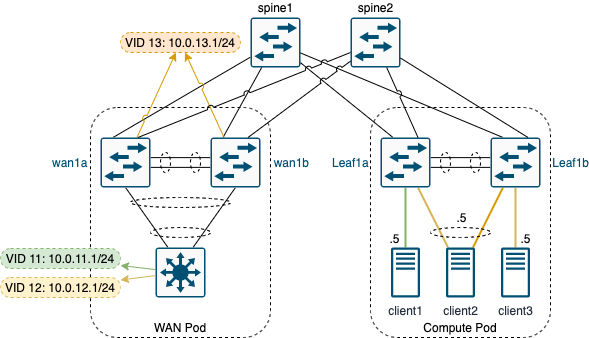

The diagram above was exported from draw.io. Its source (the exported page's mxGraphModel, read from the mxfile embedded in the PNG):
<mxGraphModel dx="205" dy="487" grid="1" gridSize="10" guides="1" tooltips="1" connect="1" arrows="1" fold="1" page="1" pageScale="1" pageWidth="850" pageHeight="1100" math="0" shadow="0">
  <root>
    <mxCell id="0" />
    <mxCell id="1" parent="0" />
    <mxCell id="31" value="&lt;div&gt;&lt;span&gt;Compute Pod&lt;/span&gt;&lt;/div&gt;" style="rounded=1;whiteSpace=wrap;html=1;dashed=1;fillColor=none;align=center;verticalAlign=bottom;" parent="1" vertex="1">
      <mxGeometry x="380" y="290" width="180" height="230" as="geometry" />
    </mxCell>
    <mxCell id="14" value="&lt;div&gt;&lt;span&gt;WAN Pod&lt;/span&gt;&lt;/div&gt;" style="rounded=1;whiteSpace=wrap;html=1;dashed=1;fillColor=none;align=center;verticalAlign=bottom;strokeWidth=1;perimeterSpacing=1;" parent="1" vertex="1">
      <mxGeometry x="100" y="290" width="180" height="230" as="geometry" />
    </mxCell>
    <mxCell id="39" style="edgeStyle=none;jumpStyle=arc;jumpSize=6;html=1;entryX=0.5;entryY=1;entryDx=0;entryDy=0;entryPerimeter=0;endArrow=none;endFill=0;fillColor=#d5e8d4;strokeColor=#82b366;strokeWidth=2;" parent="1" source="36" target="27" edge="1">
      <mxGeometry relative="1" as="geometry" />
    </mxCell>
    <mxCell id="40" style="edgeStyle=none;jumpStyle=arc;jumpSize=6;html=1;entryX=0.5;entryY=1;entryDx=0;entryDy=0;entryPerimeter=0;endArrow=none;endFill=0;fillColor=#fff2cc;strokeColor=#d6b656;strokeWidth=2;" parent="1" source="37" target="28" edge="1">
      <mxGeometry relative="1" as="geometry" />
    </mxCell>
    <mxCell id="41" style="edgeStyle=none;jumpStyle=arc;jumpSize=6;html=1;entryX=0.75;entryY=1;entryDx=0;entryDy=0;entryPerimeter=0;endArrow=none;endFill=0;fillColor=#fff2cc;strokeColor=#d6b656;strokeWidth=2;" parent="1" source="38" target="27" edge="1">
      <mxGeometry relative="1" as="geometry" />
    </mxCell>
    <mxCell id="42" style="edgeStyle=none;jumpStyle=arc;jumpSize=6;html=1;entryX=0.25;entryY=1;entryDx=0;entryDy=0;entryPerimeter=0;endArrow=none;endFill=0;fillColor=#ffe6cc;strokeColor=#d79b00;strokeWidth=2;" parent="1" source="38" target="28" edge="1">
      <mxGeometry relative="1" as="geometry" />
    </mxCell>
    <mxCell id="9" style="html=1;endArrow=none;endFill=0;entryX=0.25;entryY=0;entryDx=0;entryDy=0;entryPerimeter=0;" parent="1" source="4" target="7" edge="1">
      <mxGeometry relative="1" as="geometry" />
    </mxCell>
    <mxCell id="4" value="spine1" style="points=[[0.015,0.015,0],[0.985,0.015,0],[0.985,0.985,0],[0.015,0.985,0],[0.25,0,0],[0.5,0,0],[0.75,0,0],[1,0.25,0],[1,0.5,0],[1,0.75,0],[0.75,1,0],[0.5,1,0],[0.25,1,0],[0,0.75,0],[0,0.5,0],[0,0.25,0]];verticalLabelPosition=top;html=1;verticalAlign=bottom;aspect=fixed;align=center;pointerEvents=1;shape=mxgraph.cisco19.rect;prIcon=l2_switch;fillColor=#FAFAFA;strokeColor=#005073;labelPosition=center;" parent="1" vertex="1">
      <mxGeometry x="260" y="200" width="50" height="50" as="geometry" />
    </mxCell>
    <mxCell id="5" value="spine2" style="points=[[0.015,0.015,0],[0.985,0.015,0],[0.985,0.985,0],[0.015,0.985,0],[0.25,0,0],[0.5,0,0],[0.75,0,0],[1,0.25,0],[1,0.5,0],[1,0.75,0],[0.75,1,0],[0.5,1,0],[0.25,1,0],[0,0.75,0],[0,0.5,0],[0,0.25,0]];verticalLabelPosition=top;html=1;verticalAlign=bottom;aspect=fixed;align=center;pointerEvents=1;shape=mxgraph.cisco19.rect;prIcon=l2_switch;fillColor=#FAFAFA;strokeColor=#005073;labelPosition=center;" parent="1" vertex="1">
      <mxGeometry x="360" y="200" width="50" height="50" as="geometry" />
    </mxCell>
    <mxCell id="22" style="edgeStyle=none;jumpStyle=arc;jumpSize=6;html=1;entryX=0.5;entryY=1;entryDx=0;entryDy=0;entryPerimeter=0;endArrow=none;endFill=0;exitX=0.25;exitY=0;exitDx=0;exitDy=0;exitPerimeter=0;" parent="1" source="6" target="7" edge="1">
      <mxGeometry relative="1" as="geometry" />
    </mxCell>
    <mxCell id="23" style="edgeStyle=none;jumpStyle=arc;jumpSize=6;html=1;entryX=0.5;entryY=1;entryDx=0;entryDy=0;entryPerimeter=0;endArrow=none;endFill=0;exitX=0.75;exitY=0;exitDx=0;exitDy=0;exitPerimeter=0;" parent="1" source="6" target="8" edge="1">
      <mxGeometry relative="1" as="geometry" />
    </mxCell>
    <mxCell id="6" value="" style="points=[[0.015,0.015,0],[0.985,0.015,0],[0.985,0.985,0],[0.015,0.985,0],[0.25,0,0],[0.5,0,0],[0.75,0,0],[1,0.25,0],[1,0.5,0],[1,0.75,0],[0.75,1,0],[0.5,1,0],[0.25,1,0],[0,0.75,0],[0,0.5,0],[0,0.25,0]];verticalLabelPosition=bottom;html=1;verticalAlign=top;aspect=fixed;align=center;pointerEvents=1;shape=mxgraph.cisco19.rect;prIcon=l3_switch;fillColor=#FAFAFA;strokeColor=#005073;" parent="1" vertex="1">
      <mxGeometry x="165" y="430" width="50" height="50" as="geometry" />
    </mxCell>
    <mxCell id="17" style="edgeStyle=none;jumpStyle=arc;jumpSize=6;html=1;endArrow=none;endFill=0;shape=link;width=-9.767441860465116;" parent="1" source="7" target="8" edge="1">
      <mxGeometry relative="1" as="geometry" />
    </mxCell>
    <mxCell id="59" style="edgeStyle=none;rounded=1;jumpStyle=arc;jumpSize=6;html=1;fontColor=#000000;startArrow=none;startFill=0;endArrow=classic;endFill=1;fillColor=#ffe6cc;strokeColor=#d79b00;" parent="1" source="7" target="47" edge="1">
      <mxGeometry relative="1" as="geometry" />
    </mxCell>
    <mxCell id="7" value="wan1a" style="points=[[0.015,0.015,0],[0.985,0.015,0],[0.985,0.985,0],[0.015,0.985,0],[0.25,0,0],[0.5,0,0],[0.75,0,0],[1,0.25,0],[1,0.5,0],[1,0.75,0],[0.75,1,0],[0.5,1,0],[0.25,1,0],[0,0.75,0],[0,0.5,0],[0,0.25,0]];verticalLabelPosition=middle;html=1;verticalAlign=middle;aspect=fixed;align=left;pointerEvents=1;shape=mxgraph.cisco19.rect;prIcon=l2_switch;fillColor=#FAFAFA;strokeColor=#005073;labelPosition=left;fontColor=#005073;" parent="1" vertex="1">
      <mxGeometry x="110" y="320" width="50" height="50" as="geometry" />
    </mxCell>
    <mxCell id="11" style="html=1;endArrow=none;endFill=0;exitX=0.25;exitY=0;exitDx=0;exitDy=0;exitPerimeter=0;" parent="1" source="8" target="4" edge="1">
      <mxGeometry relative="1" as="geometry" />
    </mxCell>
    <mxCell id="60" style="edgeStyle=none;rounded=1;jumpStyle=arc;jumpSize=6;html=1;fontColor=#000000;startArrow=none;startFill=0;endArrow=classic;endFill=1;fillColor=#ffe6cc;strokeColor=#d79b00;" parent="1" source="8" target="47" edge="1">
      <mxGeometry relative="1" as="geometry" />
    </mxCell>
    <mxCell id="8" value="wan1b" style="points=[[0.015,0.015,0],[0.985,0.015,0],[0.985,0.985,0],[0.015,0.985,0],[0.25,0,0],[0.5,0,0],[0.75,0,0],[1,0.25,0],[1,0.5,0],[1,0.75,0],[0.75,1,0],[0.5,1,0],[0.25,1,0],[0,0.75,0],[0,0.5,0],[0,0.25,0]];verticalLabelPosition=middle;html=1;verticalAlign=middle;aspect=fixed;align=right;pointerEvents=1;shape=mxgraph.cisco19.rect;prIcon=l2_switch;fillColor=#FAFAFA;strokeColor=#005073;labelPosition=right;fontColor=#005073;" parent="1" vertex="1">
      <mxGeometry x="220" y="320" width="50" height="50" as="geometry" />
    </mxCell>
    <mxCell id="20" value="" style="ellipse;whiteSpace=wrap;html=1;dashed=1;fillColor=none;gradientColor=none;" parent="1" vertex="1">
      <mxGeometry x="170" y="335" width="10" height="20" as="geometry" />
    </mxCell>
    <mxCell id="21" value="" style="ellipse;whiteSpace=wrap;html=1;dashed=1;fillColor=none;gradientColor=none;" parent="1" vertex="1">
      <mxGeometry x="200" y="335" width="10" height="20" as="geometry" />
    </mxCell>
    <mxCell id="24" value="" style="ellipse;whiteSpace=wrap;html=1;dashed=1;fillColor=none;gradientColor=none;" parent="1" vertex="1">
      <mxGeometry x="140" y="380" width="100" height="10" as="geometry" />
    </mxCell>
    <mxCell id="25" value="" style="ellipse;whiteSpace=wrap;html=1;dashed=1;fillColor=none;gradientColor=none;" parent="1" vertex="1">
      <mxGeometry x="160" y="410" width="60" height="10" as="geometry" />
    </mxCell>
    <mxCell id="26" style="edgeStyle=none;jumpStyle=arc;jumpSize=6;html=1;endArrow=none;endFill=0;shape=link;width=-9.767441860465116;" parent="1" source="27" target="28" edge="1">
      <mxGeometry relative="1" as="geometry" />
    </mxCell>
    <mxCell id="32" style="edgeStyle=none;jumpStyle=arc;jumpSize=6;html=1;endArrow=none;endFill=0;exitX=0.25;exitY=0;exitDx=0;exitDy=0;exitPerimeter=0;" parent="1" source="27" target="4" edge="1">
      <mxGeometry relative="1" as="geometry">
        <mxPoint x="360" y="300" as="targetPoint" />
      </mxGeometry>
    </mxCell>
    <mxCell id="27" value="&lt;font color=&quot;#005073&quot;&gt;Leaf1a&lt;/font&gt;" style="points=[[0.015,0.015,0],[0.985,0.015,0],[0.985,0.985,0],[0.015,0.985,0],[0.25,0,0],[0.5,0,0],[0.75,0,0],[1,0.25,0],[1,0.5,0],[1,0.75,0],[0.75,1,0],[0.5,1,0],[0.25,1,0],[0,0.75,0],[0,0.5,0],[0,0.25,0]];verticalLabelPosition=middle;html=1;verticalAlign=middle;aspect=fixed;align=left;pointerEvents=1;shape=mxgraph.cisco19.rect;prIcon=l2_switch;fillColor=#FAFAFA;strokeColor=#005073;labelPosition=left;" parent="1" vertex="1">
      <mxGeometry x="390" y="320" width="50" height="50" as="geometry" />
    </mxCell>
    <mxCell id="34" style="edgeStyle=none;jumpStyle=arc;jumpSize=6;html=1;endArrow=none;endFill=0;exitX=0.25;exitY=0;exitDx=0;exitDy=0;exitPerimeter=0;" parent="1" source="28" target="4" edge="1">
      <mxGeometry relative="1" as="geometry">
        <mxPoint x="379.9999999999998" y="220" as="targetPoint" />
      </mxGeometry>
    </mxCell>
    <mxCell id="28" value="&lt;font color=&quot;#005073&quot;&gt;Leaf1b&lt;/font&gt;" style="points=[[0.015,0.015,0],[0.985,0.015,0],[0.985,0.985,0],[0.015,0.985,0],[0.25,0,0],[0.5,0,0],[0.75,0,0],[1,0.25,0],[1,0.5,0],[1,0.75,0],[0.75,1,0],[0.5,1,0],[0.25,1,0],[0,0.75,0],[0,0.5,0],[0,0.25,0]];verticalLabelPosition=middle;html=1;verticalAlign=middle;aspect=fixed;align=right;pointerEvents=1;shape=mxgraph.cisco19.rect;prIcon=l2_switch;fillColor=#FAFAFA;strokeColor=#005073;labelPosition=right;" parent="1" vertex="1">
      <mxGeometry x="500" y="320" width="50" height="50" as="geometry" />
    </mxCell>
    <mxCell id="29" value="" style="ellipse;whiteSpace=wrap;html=1;dashed=1;fillColor=none;gradientColor=none;" parent="1" vertex="1">
      <mxGeometry x="450" y="335" width="10" height="20" as="geometry" />
    </mxCell>
    <mxCell id="30" value="" style="ellipse;whiteSpace=wrap;html=1;dashed=1;fillColor=none;gradientColor=none;" parent="1" vertex="1">
      <mxGeometry x="480" y="335" width="10" height="20" as="geometry" />
    </mxCell>
    <mxCell id="10" style="html=1;endArrow=none;endFill=0;jumpStyle=arc;jumpSize=6;exitX=0.75;exitY=0;exitDx=0;exitDy=0;exitPerimeter=0;" parent="1" source="7" target="5" edge="1">
      <mxGeometry relative="1" as="geometry">
        <mxPoint x="430" y="220" as="targetPoint" />
      </mxGeometry>
    </mxCell>
    <mxCell id="12" style="html=1;endArrow=none;endFill=0;jumpStyle=arc;exitX=0.75;exitY=0;exitDx=0;exitDy=0;exitPerimeter=0;" parent="1" source="8" target="5" edge="1">
      <mxGeometry relative="1" as="geometry" />
    </mxCell>
    <mxCell id="33" style="edgeStyle=none;jumpStyle=arc;jumpSize=6;html=1;endArrow=none;endFill=0;exitX=0.75;exitY=0;exitDx=0;exitDy=0;exitPerimeter=0;" parent="1" source="27" target="5" edge="1">
      <mxGeometry relative="1" as="geometry">
        <mxPoint x="470" y="260" as="targetPoint" />
      </mxGeometry>
    </mxCell>
    <mxCell id="35" style="edgeStyle=none;jumpStyle=arc;jumpSize=6;html=1;endArrow=none;endFill=0;exitX=0.75;exitY=0;exitDx=0;exitDy=0;exitPerimeter=0;" parent="1" source="28" target="5" edge="1">
      <mxGeometry relative="1" as="geometry" />
    </mxCell>
    <mxCell id="36" value="client1" style="outlineConnect=0;fontColor=#232F3E;gradientColor=none;dashed=0;verticalLabelPosition=bottom;verticalAlign=top;align=center;html=1;fontSize=12;fontStyle=0;aspect=fixed;pointerEvents=1;shape=mxgraph.aws4.traditional_server;strokeColor=none;fillColor=#005073;" parent="1" vertex="1">
      <mxGeometry x="400.58000000000004" y="430" width="28.85" height="50" as="geometry" />
    </mxCell>
    <mxCell id="37" value="client3" style="outlineConnect=0;fontColor=#232F3E;gradientColor=none;dashed=0;verticalLabelPosition=bottom;verticalAlign=top;align=center;html=1;fontSize=12;fontStyle=0;aspect=fixed;pointerEvents=1;shape=mxgraph.aws4.traditional_server;strokeColor=none;fillColor=#005073;" parent="1" vertex="1">
      <mxGeometry x="510.58000000000004" y="430" width="28.85" height="50" as="geometry" />
    </mxCell>
    <mxCell id="38" value="client2" style="outlineConnect=0;fontColor=#232F3E;gradientColor=none;dashed=0;verticalLabelPosition=bottom;verticalAlign=top;align=center;html=1;fontSize=12;fontStyle=0;aspect=fixed;pointerEvents=1;shape=mxgraph.aws4.traditional_server;strokeColor=none;fillColor=#005073;" parent="1" vertex="1">
      <mxGeometry x="455.58000000000004" y="430" width="28.85" height="50" as="geometry" />
    </mxCell>
    <mxCell id="43" value="" style="ellipse;whiteSpace=wrap;html=1;dashed=1;fillColor=none;gradientColor=none;" parent="1" vertex="1">
      <mxGeometry x="440" y="410" width="60" height="10" as="geometry" />
    </mxCell>
    <mxCell id="58" style="edgeStyle=none;rounded=1;jumpStyle=arc;jumpSize=6;html=1;fontColor=#000000;startArrow=none;startFill=0;endArrow=classic;endFill=1;fillColor=#d5e8d4;strokeColor=#82b366;" parent="1" source="6" target="45" edge="1">
      <mxGeometry relative="1" as="geometry">
        <mxPoint x="70" y="460" as="sourcePoint" />
      </mxGeometry>
    </mxCell>
    <mxCell id="45" value="&lt;div&gt;&lt;span&gt;VID 11: 10.0.11.1/24&lt;/span&gt;&lt;/div&gt;" style="rounded=1;shadow=0;glass=0;dashed=1;sketch=0;strokeColor=#82b366;strokeWidth=1;fillColor=#d5e8d4;align=center;verticalAlign=middle;arcSize=50;spacing=0;html=1;whiteSpace=wrap;labelPosition=center;verticalLabelPosition=middle;" parent="1" vertex="1">
      <mxGeometry x="10" y="431" width="120" height="20" as="geometry" />
    </mxCell>
    <mxCell id="56" style="jumpStyle=arc;jumpSize=6;html=1;fontColor=#000000;endArrow=classic;endFill=1;startArrow=none;startFill=0;rounded=1;fillColor=#fff2cc;strokeColor=#d6b656;" parent="1" source="6" target="46" edge="1">
      <mxGeometry relative="1" as="geometry">
        <mxPoint x="60" y="390" as="sourcePoint" />
        <mxPoint x="90" y="290" as="targetPoint" />
      </mxGeometry>
    </mxCell>
    <mxCell id="46" value="&lt;div&gt;&lt;span&gt;VID 12: 10.0.12.1/24&lt;/span&gt;&lt;/div&gt;" style="rounded=1;shadow=0;glass=0;dashed=1;sketch=0;strokeColor=#d6b656;strokeWidth=1;fillColor=#fff2cc;align=center;verticalAlign=middle;arcSize=50;spacing=0;html=1;whiteSpace=wrap;labelPosition=center;verticalLabelPosition=middle;" parent="1" vertex="1">
      <mxGeometry x="10" y="460" width="120" height="20" as="geometry" />
    </mxCell>
    <mxCell id="47" value="&lt;div&gt;&lt;span&gt;VID 13: 10.0.13.1/24&lt;/span&gt;&lt;/div&gt;" style="rounded=1;shadow=0;glass=0;dashed=1;sketch=0;strokeColor=#d79b00;strokeWidth=1;fillColor=#ffe6cc;align=center;verticalAlign=middle;arcSize=50;spacing=0;html=1;whiteSpace=wrap;labelPosition=center;verticalLabelPosition=middle;" parent="1" vertex="1">
      <mxGeometry x="130" y="215" width="120" height="20" as="geometry" />
    </mxCell>
    <mxCell id="62" value=".5" style="text;html=1;align=center;verticalAlign=middle;resizable=0;points=[];autosize=1;strokeColor=none;fontColor=#000000;" parent="1" vertex="1">
      <mxGeometry x="389" y="411" width="30" height="20" as="geometry" />
    </mxCell>
    <mxCell id="63" value=".5" style="text;html=1;align=center;verticalAlign=middle;resizable=0;points=[];autosize=1;strokeColor=none;fontColor=#000000;" parent="1" vertex="1">
      <mxGeometry x="455.58" y="390" width="30" height="20" as="geometry" />
    </mxCell>
    <mxCell id="65" value=".5" style="text;html=1;align=center;verticalAlign=middle;resizable=0;points=[];autosize=1;strokeColor=none;fontColor=#000000;" parent="1" vertex="1">
      <mxGeometry x="520" y="411" width="30" height="20" as="geometry" />
    </mxCell>
  </root>
</mxGraphModel>